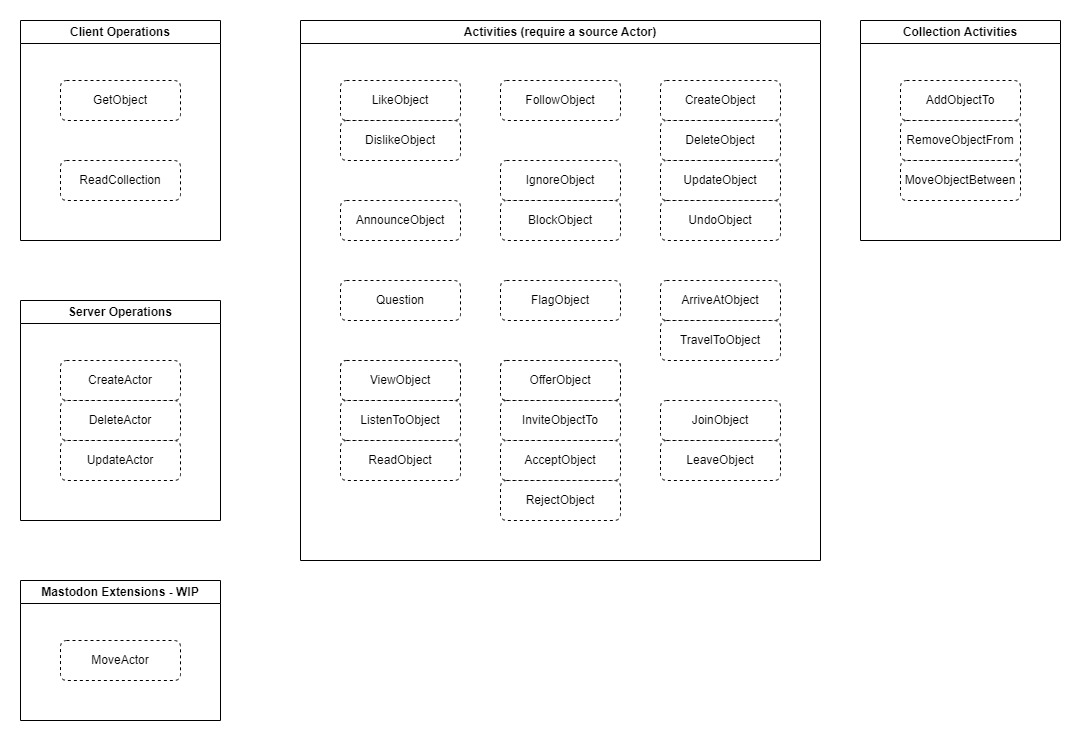

The diagram above was exported from draw.io. Its source (the exported page's mxGraphModel, read from the mxfile embedded in the PNG):
<mxGraphModel dx="1795" dy="1136" grid="1" gridSize="10" guides="1" tooltips="1" connect="1" arrows="1" fold="1" page="1" pageScale="1" pageWidth="850" pageHeight="1100" background="#ffffff" math="0" shadow="0">
  <root>
    <mxCell id="0" />
    <mxCell id="1" parent="0" />
    <mxCell id="108" value="Activities (require a source Actor)" style="swimlane;whiteSpace=wrap;html=1;" vertex="1" parent="1">
      <mxGeometry x="600" y="220" width="520" height="540" as="geometry" />
    </mxCell>
    <mxCell id="100" value="FollowObject" style="rounded=1;whiteSpace=wrap;html=1;dashed=1;" vertex="1" parent="108">
      <mxGeometry x="200" y="60" width="120" height="40" as="geometry" />
    </mxCell>
    <mxCell id="102" value="LikeObject" style="rounded=1;whiteSpace=wrap;html=1;dashed=1;" vertex="1" parent="108">
      <mxGeometry x="40" y="60" width="120" height="40" as="geometry" />
    </mxCell>
    <mxCell id="103" value="BlockObject" style="rounded=1;whiteSpace=wrap;html=1;dashed=1;" vertex="1" parent="108">
      <mxGeometry x="200" y="180" width="120" height="40" as="geometry" />
    </mxCell>
    <mxCell id="106" value="AnnounceObject" style="rounded=1;whiteSpace=wrap;html=1;dashed=1;" vertex="1" parent="108">
      <mxGeometry x="40" y="180" width="120" height="40" as="geometry" />
    </mxCell>
    <mxCell id="91" value="UpdateObject" style="rounded=1;whiteSpace=wrap;html=1;dashed=1;" vertex="1" parent="108">
      <mxGeometry x="360" y="140" width="120" height="40" as="geometry" />
    </mxCell>
    <mxCell id="92" value="DeleteObject" style="rounded=1;whiteSpace=wrap;html=1;dashed=1;" vertex="1" parent="108">
      <mxGeometry x="360" y="100" width="120" height="40" as="geometry" />
    </mxCell>
    <mxCell id="93" value="CreateObject" style="rounded=1;whiteSpace=wrap;html=1;dashed=1;" vertex="1" parent="108">
      <mxGeometry x="360" y="60" width="120" height="40" as="geometry" />
    </mxCell>
    <mxCell id="119" value="AcceptObject" style="rounded=1;whiteSpace=wrap;html=1;dashed=1;" vertex="1" parent="108">
      <mxGeometry x="200" y="420" width="120" height="40" as="geometry" />
    </mxCell>
    <mxCell id="122" value="ArriveAtObject" style="rounded=1;whiteSpace=wrap;html=1;dashed=1;" vertex="1" parent="108">
      <mxGeometry x="360" y="260" width="120" height="40" as="geometry" />
    </mxCell>
    <mxCell id="125" value="IgnoreObject" style="rounded=1;whiteSpace=wrap;html=1;dashed=1;" vertex="1" parent="108">
      <mxGeometry x="200" y="140" width="120" height="40" as="geometry" />
    </mxCell>
    <mxCell id="126" value="JoinObject" style="rounded=1;whiteSpace=wrap;html=1;dashed=1;" vertex="1" parent="108">
      <mxGeometry x="360" y="380" width="120" height="40" as="geometry" />
    </mxCell>
    <mxCell id="127" value="LeaveObject" style="rounded=1;whiteSpace=wrap;html=1;dashed=1;" vertex="1" parent="108">
      <mxGeometry x="360" y="420" width="120" height="40" as="geometry" />
    </mxCell>
    <mxCell id="128" value="OfferObject" style="rounded=1;whiteSpace=wrap;html=1;dashed=1;" vertex="1" parent="108">
      <mxGeometry x="200" y="340" width="120" height="40" as="geometry" />
    </mxCell>
    <mxCell id="132" value="UndoObject" style="rounded=1;whiteSpace=wrap;html=1;dashed=1;" vertex="1" parent="108">
      <mxGeometry x="360" y="180" width="120" height="40" as="geometry" />
    </mxCell>
    <mxCell id="133" value="ViewObject" style="rounded=1;whiteSpace=wrap;html=1;dashed=1;" vertex="1" parent="108">
      <mxGeometry x="40" y="340" width="120" height="40" as="geometry" />
    </mxCell>
    <mxCell id="134" value="ListenToObject" style="rounded=1;whiteSpace=wrap;html=1;dashed=1;" vertex="1" parent="108">
      <mxGeometry x="40" y="380" width="120" height="40" as="geometry" />
    </mxCell>
    <mxCell id="135" value="ReadObject" style="rounded=1;whiteSpace=wrap;html=1;dashed=1;" vertex="1" parent="108">
      <mxGeometry x="40" y="420" width="120" height="40" as="geometry" />
    </mxCell>
    <mxCell id="136" value="TravelToObject" style="rounded=1;whiteSpace=wrap;html=1;dashed=1;" vertex="1" parent="108">
      <mxGeometry x="360" y="300" width="120" height="40" as="geometry" />
    </mxCell>
    <mxCell id="139" value="RejectObject" style="rounded=1;whiteSpace=wrap;html=1;dashed=1;" vertex="1" parent="108">
      <mxGeometry x="200" y="460" width="120" height="40" as="geometry" />
    </mxCell>
    <mxCell id="140" value="OfferObject" style="rounded=1;whiteSpace=wrap;html=1;dashed=1;" vertex="1" parent="108">
      <mxGeometry x="200" y="340" width="120" height="40" as="geometry" />
    </mxCell>
    <mxCell id="141" value="InviteObjectTo" style="rounded=1;whiteSpace=wrap;html=1;dashed=1;" vertex="1" parent="108">
      <mxGeometry x="200" y="380" width="120" height="40" as="geometry" />
    </mxCell>
    <mxCell id="142" value="ViewObject" style="rounded=1;whiteSpace=wrap;html=1;dashed=1;" vertex="1" parent="108">
      <mxGeometry x="40" y="340" width="120" height="40" as="geometry" />
    </mxCell>
    <mxCell id="145" value="FlagObject" style="rounded=1;whiteSpace=wrap;html=1;dashed=1;" vertex="1" parent="108">
      <mxGeometry x="200" y="260" width="120" height="40" as="geometry" />
    </mxCell>
    <mxCell id="146" value="DislikeObject" style="rounded=1;whiteSpace=wrap;html=1;dashed=1;" vertex="1" parent="108">
      <mxGeometry x="40" y="100" width="120" height="40" as="geometry" />
    </mxCell>
    <mxCell id="147" value="Question" style="rounded=1;whiteSpace=wrap;html=1;dashed=1;" vertex="1" parent="108">
      <mxGeometry x="40" y="260" width="120" height="40" as="geometry" />
    </mxCell>
    <mxCell id="109" value="Client Operations" style="swimlane;whiteSpace=wrap;html=1;" vertex="1" parent="1">
      <mxGeometry x="320" y="220" width="200" height="220" as="geometry" />
    </mxCell>
    <mxCell id="94" value="GetObject" style="rounded=1;whiteSpace=wrap;html=1;dashed=1;" vertex="1" parent="109">
      <mxGeometry x="40" y="60" width="120" height="40" as="geometry" />
    </mxCell>
    <mxCell id="110" value="ReadCollection" style="rounded=1;whiteSpace=wrap;html=1;dashed=1;" vertex="1" parent="109">
      <mxGeometry x="40" y="140" width="120" height="40" as="geometry" />
    </mxCell>
    <mxCell id="113" value="Server Operations" style="swimlane;whiteSpace=wrap;html=1;" vertex="1" parent="1">
      <mxGeometry x="320" y="500" width="200" height="220" as="geometry" />
    </mxCell>
    <mxCell id="96" value="UpdateActor" style="rounded=1;whiteSpace=wrap;html=1;dashed=1;" vertex="1" parent="113">
      <mxGeometry x="40" y="140" width="120" height="40" as="geometry" />
    </mxCell>
    <mxCell id="97" value="DeleteActor" style="rounded=1;whiteSpace=wrap;html=1;dashed=1;" vertex="1" parent="113">
      <mxGeometry x="40" y="100" width="120" height="40" as="geometry" />
    </mxCell>
    <mxCell id="98" value="CreateActor" style="rounded=1;whiteSpace=wrap;html=1;dashed=1;" vertex="1" parent="113">
      <mxGeometry x="40" y="60" width="120" height="40" as="geometry" />
    </mxCell>
    <mxCell id="124" value="Mastodon Extensions - WIP" style="swimlane;whiteSpace=wrap;html=1;" vertex="1" parent="1">
      <mxGeometry x="320" y="780" width="200" height="140" as="geometry" />
    </mxCell>
    <mxCell id="123" value="MoveActor" style="rounded=1;whiteSpace=wrap;html=1;dashed=1;" vertex="1" parent="124">
      <mxGeometry x="40" y="60" width="120" height="40" as="geometry" />
    </mxCell>
    <mxCell id="148" value="Collection Activities" style="swimlane;whiteSpace=wrap;html=1;" vertex="1" parent="1">
      <mxGeometry x="1160" y="220" width="200" height="220" as="geometry" />
    </mxCell>
    <mxCell id="117" value="MoveObjectBetween" style="rounded=1;whiteSpace=wrap;html=1;dashed=1;" vertex="1" parent="148">
      <mxGeometry x="40" y="140" width="120" height="40" as="geometry" />
    </mxCell>
    <mxCell id="121" value="AddObjectTo" style="rounded=1;whiteSpace=wrap;html=1;dashed=1;" vertex="1" parent="148">
      <mxGeometry x="40" y="60" width="120" height="40" as="geometry" />
    </mxCell>
    <mxCell id="131" value="RemoveObjectFrom" style="rounded=1;whiteSpace=wrap;html=1;dashed=1;" vertex="1" parent="148">
      <mxGeometry x="40" y="100" width="120" height="40" as="geometry" />
    </mxCell>
  </root>
</mxGraphModel>